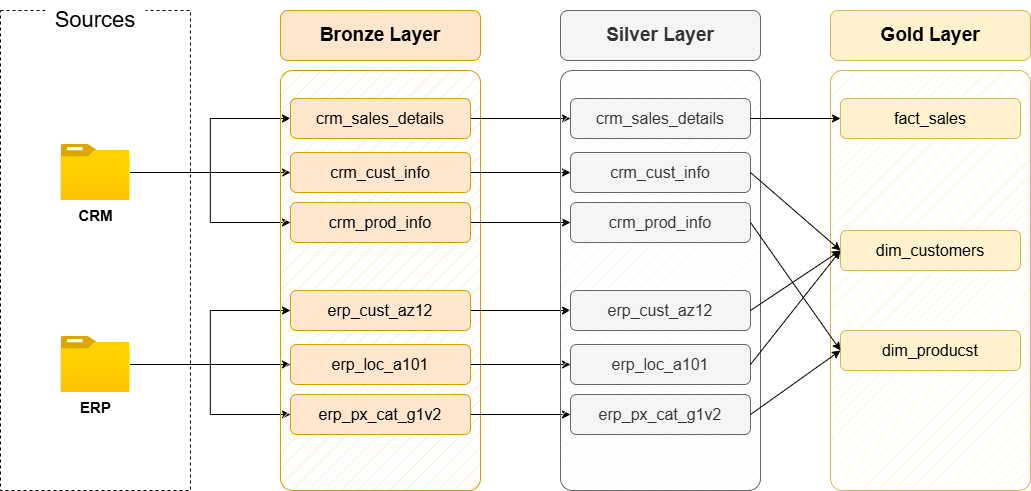

The diagram above was exported from draw.io. Its source (the exported page's mxGraphModel, read from the mxfile embedded in the PNG):
<mxGraphModel dx="1870" dy="1777" grid="1" gridSize="10" guides="1" tooltips="1" connect="1" arrows="1" fold="1" page="1" pageScale="1" pageWidth="827" pageHeight="1169" math="0" shadow="0">
  <root>
    <mxCell id="0" />
    <mxCell id="1" parent="0" />
    <mxCell id="wgbN_elWYJ2H1DkblZV1-1" parent="1" style="rounded=0;whiteSpace=wrap;html=1;fillColor=none;dashed=1;" value="" vertex="1">
      <mxGeometry height="480" width="190" x="-80" as="geometry" />
    </mxCell>
    <mxCell id="wgbN_elWYJ2H1DkblZV1-2" parent="1" style="rounded=1;whiteSpace=wrap;html=1;fillColor=default;strokeColor=none;" value="&lt;font style=&quot;font-size: 22px;&quot;&gt;Sources&lt;/font&gt;" vertex="1">
      <mxGeometry height="40" width="100" x="-35" y="-10" as="geometry" />
    </mxCell>
    <mxCell id="wgbN_elWYJ2H1DkblZV1-12" edge="1" parent="1" source="wgbN_elWYJ2H1DkblZV1-3" style="edgeStyle=orthogonalEdgeStyle;rounded=0;orthogonalLoop=1;jettySize=auto;html=1;entryX=0;entryY=0.5;entryDx=0;entryDy=0;" target="wgbN_elWYJ2H1DkblZV1-8">
      <mxGeometry relative="1" as="geometry" />
    </mxCell>
    <mxCell id="wgbN_elWYJ2H1DkblZV1-13" edge="1" parent="1" source="wgbN_elWYJ2H1DkblZV1-3" style="edgeStyle=orthogonalEdgeStyle;rounded=0;orthogonalLoop=1;jettySize=auto;html=1;" target="wgbN_elWYJ2H1DkblZV1-9">
      <mxGeometry relative="1" as="geometry" />
    </mxCell>
    <mxCell id="wgbN_elWYJ2H1DkblZV1-14" edge="1" parent="1" source="wgbN_elWYJ2H1DkblZV1-3" style="edgeStyle=orthogonalEdgeStyle;rounded=0;orthogonalLoop=1;jettySize=auto;html=1;entryX=0;entryY=0.5;entryDx=0;entryDy=0;" target="wgbN_elWYJ2H1DkblZV1-10">
      <mxGeometry relative="1" as="geometry" />
    </mxCell>
    <mxCell id="wgbN_elWYJ2H1DkblZV1-3" parent="1" style="image;aspect=fixed;html=1;points=[];align=center;fontSize=12;image=img/lib/azure2/general/Folder_Blank.svg;" value="&lt;b&gt;&lt;font style=&quot;font-size: 15px;&quot;&gt;CRM&lt;/font&gt;&lt;/b&gt;" vertex="1">
      <mxGeometry height="56.00000000000001" width="69" x="-19.5" y="134" as="geometry" />
    </mxCell>
    <mxCell id="wgbN_elWYJ2H1DkblZV1-18" edge="1" parent="1" source="wgbN_elWYJ2H1DkblZV1-5" style="edgeStyle=orthogonalEdgeStyle;rounded=0;orthogonalLoop=1;jettySize=auto;html=1;entryX=0;entryY=0.5;entryDx=0;entryDy=0;" target="wgbN_elWYJ2H1DkblZV1-15">
      <mxGeometry relative="1" as="geometry" />
    </mxCell>
    <mxCell id="wgbN_elWYJ2H1DkblZV1-20" edge="1" parent="1" source="wgbN_elWYJ2H1DkblZV1-5" style="edgeStyle=orthogonalEdgeStyle;rounded=0;orthogonalLoop=1;jettySize=auto;html=1;" target="wgbN_elWYJ2H1DkblZV1-16">
      <mxGeometry relative="1" as="geometry" />
    </mxCell>
    <mxCell id="wgbN_elWYJ2H1DkblZV1-21" edge="1" parent="1" source="wgbN_elWYJ2H1DkblZV1-5" style="edgeStyle=orthogonalEdgeStyle;rounded=0;orthogonalLoop=1;jettySize=auto;html=1;entryX=0;entryY=0.5;entryDx=0;entryDy=0;" target="wgbN_elWYJ2H1DkblZV1-17">
      <mxGeometry relative="1" as="geometry" />
    </mxCell>
    <mxCell id="wgbN_elWYJ2H1DkblZV1-5" parent="1" style="image;aspect=fixed;html=1;points=[];align=center;fontSize=12;image=img/lib/azure2/general/Folder_Blank.svg;" value="&lt;b&gt;&lt;font style=&quot;font-size: 15px;&quot;&gt;ERP&lt;/font&gt;&lt;/b&gt;" vertex="1">
      <mxGeometry height="56.00000000000001" width="69" x="-19.5" y="326" as="geometry" />
    </mxCell>
    <mxCell id="wgbN_elWYJ2H1DkblZV1-6" parent="1" style="rounded=1;whiteSpace=wrap;html=1;fillColor=#ffe6cc;strokeColor=#d79b00;fillStyle=hatch;arcSize=6;" value="" vertex="1">
      <mxGeometry height="420" width="200" x="200" y="60" as="geometry" />
    </mxCell>
    <mxCell id="wgbN_elWYJ2H1DkblZV1-7" parent="1" style="rounded=1;whiteSpace=wrap;html=1;fillColor=#ffe6cc;strokeColor=#d79b00;" value="&lt;b&gt;&lt;font style=&quot;font-size: 19px;&quot;&gt;Bronze Layer&lt;/font&gt;&lt;/b&gt;" vertex="1">
      <mxGeometry height="50" width="200" x="200" as="geometry" />
    </mxCell>
    <mxCell id="G7Zn67qMqNP7qX3fFPF8-9" edge="1" parent="1" source="wgbN_elWYJ2H1DkblZV1-8" style="edgeStyle=orthogonalEdgeStyle;rounded=0;orthogonalLoop=1;jettySize=auto;html=1;entryX=0;entryY=0.5;entryDx=0;entryDy=0;" target="G7Zn67qMqNP7qX3fFPF8-3">
      <mxGeometry relative="1" as="geometry" />
    </mxCell>
    <mxCell id="wgbN_elWYJ2H1DkblZV1-8" parent="1" style="rounded=1;whiteSpace=wrap;html=1;fillColor=#ffe6cc;strokeColor=#d79b00;" value="&lt;font style=&quot;font-size: 16px;&quot;&gt;crm_sales_details&lt;/font&gt;" vertex="1">
      <mxGeometry height="40" width="180" x="210" y="88" as="geometry" />
    </mxCell>
    <mxCell id="G7Zn67qMqNP7qX3fFPF8-10" edge="1" parent="1" source="wgbN_elWYJ2H1DkblZV1-9" style="edgeStyle=orthogonalEdgeStyle;rounded=0;orthogonalLoop=1;jettySize=auto;html=1;" target="G7Zn67qMqNP7qX3fFPF8-4">
      <mxGeometry relative="1" as="geometry" />
    </mxCell>
    <mxCell id="wgbN_elWYJ2H1DkblZV1-9" parent="1" style="rounded=1;whiteSpace=wrap;html=1;fillColor=#ffe6cc;strokeColor=#d79b00;" value="&lt;span style=&quot;font-size: 16px;&quot;&gt;crm_cust_info&lt;/span&gt;" vertex="1">
      <mxGeometry height="40" width="180" x="210" y="142" as="geometry" />
    </mxCell>
    <mxCell id="G7Zn67qMqNP7qX3fFPF8-11" edge="1" parent="1" source="wgbN_elWYJ2H1DkblZV1-10" style="edgeStyle=orthogonalEdgeStyle;rounded=0;orthogonalLoop=1;jettySize=auto;html=1;" target="G7Zn67qMqNP7qX3fFPF8-5">
      <mxGeometry relative="1" as="geometry" />
    </mxCell>
    <mxCell id="wgbN_elWYJ2H1DkblZV1-10" parent="1" style="rounded=1;whiteSpace=wrap;html=1;fillColor=#ffe6cc;strokeColor=#d79b00;" value="&lt;span style=&quot;font-size: 16px;&quot;&gt;crm_prod_info&lt;/span&gt;" vertex="1">
      <mxGeometry height="40" width="180" x="210" y="192" as="geometry" />
    </mxCell>
    <mxCell id="G7Zn67qMqNP7qX3fFPF8-12" edge="1" parent="1" source="wgbN_elWYJ2H1DkblZV1-15" style="edgeStyle=orthogonalEdgeStyle;rounded=0;orthogonalLoop=1;jettySize=auto;html=1;" target="G7Zn67qMqNP7qX3fFPF8-6">
      <mxGeometry relative="1" as="geometry" />
    </mxCell>
    <mxCell id="wgbN_elWYJ2H1DkblZV1-15" parent="1" style="rounded=1;whiteSpace=wrap;html=1;fillColor=#ffe6cc;strokeColor=#d79b00;" value="&lt;font style=&quot;font-size: 16px;&quot;&gt;erp_cust_az12&lt;/font&gt;" vertex="1">
      <mxGeometry height="40" width="180" x="210" y="280" as="geometry" />
    </mxCell>
    <mxCell id="G7Zn67qMqNP7qX3fFPF8-13" edge="1" parent="1" source="wgbN_elWYJ2H1DkblZV1-16" style="edgeStyle=orthogonalEdgeStyle;rounded=0;orthogonalLoop=1;jettySize=auto;html=1;entryX=0;entryY=0.5;entryDx=0;entryDy=0;" target="G7Zn67qMqNP7qX3fFPF8-7">
      <mxGeometry relative="1" as="geometry" />
    </mxCell>
    <mxCell id="wgbN_elWYJ2H1DkblZV1-16" parent="1" style="rounded=1;whiteSpace=wrap;html=1;fillColor=#ffe6cc;strokeColor=#d79b00;" value="&lt;span style=&quot;font-size: 16px;&quot;&gt;erp_loc_a101&lt;/span&gt;" vertex="1">
      <mxGeometry height="40" width="180" x="210" y="334" as="geometry" />
    </mxCell>
    <mxCell id="G7Zn67qMqNP7qX3fFPF8-14" edge="1" parent="1" source="wgbN_elWYJ2H1DkblZV1-17" style="edgeStyle=orthogonalEdgeStyle;rounded=0;orthogonalLoop=1;jettySize=auto;html=1;" target="G7Zn67qMqNP7qX3fFPF8-8">
      <mxGeometry relative="1" as="geometry" />
    </mxCell>
    <mxCell id="wgbN_elWYJ2H1DkblZV1-17" parent="1" style="rounded=1;whiteSpace=wrap;html=1;fillColor=#ffe6cc;strokeColor=#d79b00;" value="&lt;span style=&quot;font-size: 16px;&quot;&gt;erp_px_cat_g1v2&lt;/span&gt;" vertex="1">
      <mxGeometry height="40" width="180" x="210" y="384" as="geometry" />
    </mxCell>
    <mxCell id="G7Zn67qMqNP7qX3fFPF8-1" parent="1" style="rounded=1;whiteSpace=wrap;html=1;fillColor=#f5f5f5;strokeColor=#666666;fillStyle=hatch;fontColor=#333333;arcSize=6;" value="" vertex="1">
      <mxGeometry height="420" width="200" x="480" y="60" as="geometry" />
    </mxCell>
    <mxCell id="G7Zn67qMqNP7qX3fFPF8-2" parent="1" style="rounded=1;whiteSpace=wrap;html=1;fillColor=#f5f5f5;strokeColor=#666666;fontColor=#333333;" value="&lt;b&gt;&lt;font style=&quot;font-size: 19px;&quot;&gt;Silver Layer&lt;/font&gt;&lt;/b&gt;" vertex="1">
      <mxGeometry height="50" width="200" x="480" as="geometry" />
    </mxCell>
    <mxCell id="G7Zn67qMqNP7qX3fFPF8-3" parent="1" style="rounded=1;whiteSpace=wrap;html=1;fillColor=#f5f5f5;strokeColor=#666666;fontColor=#333333;" value="&lt;font style=&quot;font-size: 16px;&quot;&gt;crm_sales_details&lt;/font&gt;" vertex="1">
      <mxGeometry height="40" width="180" x="490" y="88" as="geometry" />
    </mxCell>
    <mxCell id="G7Zn67qMqNP7qX3fFPF8-4" parent="1" style="rounded=1;whiteSpace=wrap;html=1;fillColor=#f5f5f5;strokeColor=#666666;fontColor=#333333;" value="&lt;span style=&quot;font-size: 16px;&quot;&gt;crm_cust_info&lt;/span&gt;" vertex="1">
      <mxGeometry height="40" width="180" x="490" y="142" as="geometry" />
    </mxCell>
    <mxCell id="G7Zn67qMqNP7qX3fFPF8-5" parent="1" style="rounded=1;whiteSpace=wrap;html=1;fillColor=#f5f5f5;strokeColor=#666666;fontColor=#333333;" value="&lt;span style=&quot;font-size: 16px;&quot;&gt;crm_prod_info&lt;/span&gt;" vertex="1">
      <mxGeometry height="40" width="180" x="490" y="192" as="geometry" />
    </mxCell>
    <mxCell id="G7Zn67qMqNP7qX3fFPF8-6" parent="1" style="rounded=1;whiteSpace=wrap;html=1;fillColor=#f5f5f5;strokeColor=#666666;fontColor=#333333;" value="&lt;font style=&quot;font-size: 16px;&quot;&gt;erp_cust_az12&lt;/font&gt;" vertex="1">
      <mxGeometry height="40" width="180" x="490" y="280" as="geometry" />
    </mxCell>
    <mxCell id="G7Zn67qMqNP7qX3fFPF8-7" parent="1" style="rounded=1;whiteSpace=wrap;html=1;fillColor=#f5f5f5;strokeColor=#666666;fontColor=#333333;" value="&lt;span style=&quot;font-size: 16px;&quot;&gt;erp_loc_a101&lt;/span&gt;" vertex="1">
      <mxGeometry height="40" width="180" x="490" y="334" as="geometry" />
    </mxCell>
    <mxCell id="G7Zn67qMqNP7qX3fFPF8-8" parent="1" style="rounded=1;whiteSpace=wrap;html=1;fillColor=#f5f5f5;strokeColor=#666666;fontColor=#333333;" value="&lt;span style=&quot;font-size: 16px;&quot;&gt;erp_px_cat_g1v2&lt;/span&gt;" vertex="1">
      <mxGeometry height="40" width="180" x="490" y="384" as="geometry" />
    </mxCell>
    <mxCell id="Zhi0FfA_ZrsV4OEeYmHj-1" parent="1" style="rounded=1;whiteSpace=wrap;html=1;fillColor=#fff2cc;strokeColor=#d6b656;fillStyle=hatch;arcSize=6;" value="" vertex="1">
      <mxGeometry height="420" width="200" x="750" y="60" as="geometry" />
    </mxCell>
    <mxCell id="Zhi0FfA_ZrsV4OEeYmHj-2" parent="1" style="rounded=1;whiteSpace=wrap;html=1;fillColor=#fff2cc;strokeColor=#d6b656;" value="&lt;b&gt;&lt;font style=&quot;font-size: 19px;&quot;&gt;Gold Layer&lt;/font&gt;&lt;/b&gt;" vertex="1">
      <mxGeometry height="50" width="200" x="750" as="geometry" />
    </mxCell>
    <mxCell id="Zhi0FfA_ZrsV4OEeYmHj-3" parent="1" style="rounded=1;whiteSpace=wrap;html=1;fillColor=#fff2cc;strokeColor=#d6b656;" value="&lt;font style=&quot;font-size: 16px;&quot;&gt;fact_sales&lt;/font&gt;" vertex="1">
      <mxGeometry height="40" width="180" x="760" y="88" as="geometry" />
    </mxCell>
    <mxCell id="Zhi0FfA_ZrsV4OEeYmHj-4" parent="1" style="rounded=1;whiteSpace=wrap;html=1;fillColor=#fff2cc;strokeColor=#d6b656;" value="&lt;span style=&quot;font-size: 16px;&quot;&gt;dim_customers&lt;/span&gt;" vertex="1">
      <mxGeometry height="40" width="180" x="760" y="220" as="geometry" />
    </mxCell>
    <mxCell id="Zhi0FfA_ZrsV4OEeYmHj-5" parent="1" style="rounded=1;whiteSpace=wrap;html=1;fillColor=#fff2cc;strokeColor=#d6b656;" value="&lt;span style=&quot;font-size: 16px;&quot;&gt;dim_producst&lt;/span&gt;" vertex="1">
      <mxGeometry height="40" width="180" x="760" y="320" as="geometry" />
    </mxCell>
    <mxCell id="Zhi0FfA_ZrsV4OEeYmHj-9" edge="1" parent="1" source="G7Zn67qMqNP7qX3fFPF8-3" style="endArrow=classic;html=1;rounded=0;exitX=1;exitY=0.5;exitDx=0;exitDy=0;" target="Zhi0FfA_ZrsV4OEeYmHj-3" value="">
      <mxGeometry height="50" relative="1" width="50" as="geometry">
        <mxPoint x="700" y="250" as="sourcePoint" />
        <mxPoint x="750" y="200" as="targetPoint" />
      </mxGeometry>
    </mxCell>
    <mxCell id="Zhi0FfA_ZrsV4OEeYmHj-10" edge="1" parent="1" source="G7Zn67qMqNP7qX3fFPF8-4" style="endArrow=classic;html=1;rounded=0;exitX=1;exitY=0.5;exitDx=0;exitDy=0;entryX=0;entryY=0.5;entryDx=0;entryDy=0;" target="Zhi0FfA_ZrsV4OEeYmHj-4" value="">
      <mxGeometry height="50" relative="1" width="50" as="geometry">
        <mxPoint x="670" y="170" as="sourcePoint" />
        <mxPoint x="720" y="120" as="targetPoint" />
      </mxGeometry>
    </mxCell>
    <mxCell id="Zhi0FfA_ZrsV4OEeYmHj-11" edge="1" parent="1" source="G7Zn67qMqNP7qX3fFPF8-5" style="endArrow=classic;html=1;rounded=0;entryX=0;entryY=0.5;entryDx=0;entryDy=0;exitX=1;exitY=0.5;exitDx=0;exitDy=0;" target="Zhi0FfA_ZrsV4OEeYmHj-5" value="">
      <mxGeometry height="50" relative="1" width="50" as="geometry">
        <mxPoint x="700" y="320" as="sourcePoint" />
        <mxPoint x="750" y="270" as="targetPoint" />
      </mxGeometry>
    </mxCell>
    <mxCell id="Zhi0FfA_ZrsV4OEeYmHj-12" edge="1" parent="1" source="G7Zn67qMqNP7qX3fFPF8-6" style="endArrow=classic;html=1;rounded=0;entryX=0;entryY=0.5;entryDx=0;entryDy=0;exitX=1;exitY=0.5;exitDx=0;exitDy=0;" target="Zhi0FfA_ZrsV4OEeYmHj-4" value="">
      <mxGeometry height="50" relative="1" width="50" as="geometry">
        <mxPoint x="710" y="260" as="sourcePoint" />
        <mxPoint x="760" y="210" as="targetPoint" />
      </mxGeometry>
    </mxCell>
    <mxCell id="Zhi0FfA_ZrsV4OEeYmHj-13" edge="1" parent="1" source="G7Zn67qMqNP7qX3fFPF8-7" style="endArrow=classic;html=1;rounded=0;entryX=0;entryY=0.5;entryDx=0;entryDy=0;exitX=1;exitY=0.5;exitDx=0;exitDy=0;" target="Zhi0FfA_ZrsV4OEeYmHj-4" value="">
      <mxGeometry height="50" relative="1" width="50" as="geometry">
        <mxPoint x="740" y="310" as="sourcePoint" />
        <mxPoint x="790" y="260" as="targetPoint" />
      </mxGeometry>
    </mxCell>
    <mxCell id="Zhi0FfA_ZrsV4OEeYmHj-14" edge="1" parent="1" source="G7Zn67qMqNP7qX3fFPF8-8" style="endArrow=classic;html=1;rounded=0;entryX=0;entryY=0.5;entryDx=0;entryDy=0;exitX=1;exitY=0.5;exitDx=0;exitDy=0;" target="Zhi0FfA_ZrsV4OEeYmHj-5" value="">
      <mxGeometry height="50" relative="1" width="50" as="geometry">
        <mxPoint x="730" y="390" as="sourcePoint" />
        <mxPoint x="780" y="340" as="targetPoint" />
      </mxGeometry>
    </mxCell>
  </root>
</mxGraphModel>